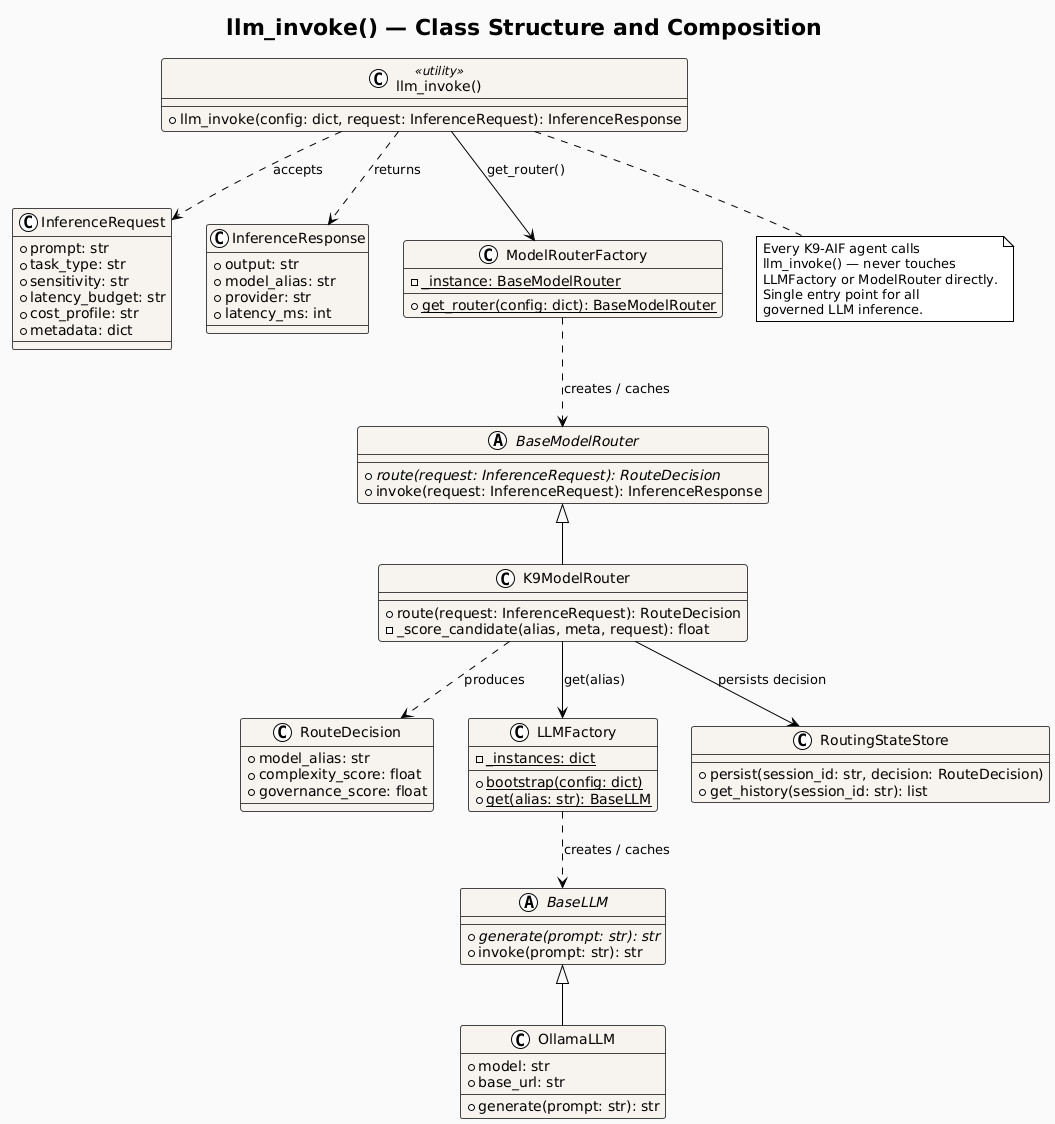

The diagram above was rendered by PlantUML. Its source (embedded in the PNG):
@startuml
!theme plain
skinparam backgroundColor #FAFAFA
skinparam defaultFontName Arial
skinparam ClassBackgroundColor #f7f4ef
skinparam ClassBorderColor #444444

title llm_invoke() — Class Structure and Composition

class "llm_invoke()" as F <<utility>> {
  + llm_invoke(config: dict, request: InferenceRequest): InferenceResponse
}

class InferenceRequest {
  + prompt: str
  + task_type: str
  + sensitivity: str
  + latency_budget: str
  + cost_profile: str
  + metadata: dict
}

class InferenceResponse {
  + output: str
  + model_alias: str
  + provider: str
  + latency_ms: int
}

class ModelRouterFactory {
  - {static} _instance: BaseModelRouter
  + {static} get_router(config: dict): BaseModelRouter
}

abstract class BaseModelRouter {
  + {abstract} route(request: InferenceRequest): RouteDecision
  + invoke(request: InferenceRequest): InferenceResponse
}

class K9ModelRouter {
  + route(request: InferenceRequest): RouteDecision
  - _score_candidate(alias, meta, request): float
}

class RouteDecision {
  + model_alias: str
  + complexity_score: float
  + governance_score: float
}

class LLMFactory {
  - {static} _instances: dict
  + {static} bootstrap(config: dict)
  + {static} get(alias: str): BaseLLM
}

abstract class BaseLLM {
  + {abstract} generate(prompt: str): str
  + invoke(prompt: str): str
}

class OllamaLLM {
  + model: str
  + base_url: str
  + generate(prompt: str): str
}

class RoutingStateStore {
  + persist(session_id: str, decision: RouteDecision)
  + get_history(session_id: str): list
}

note bottom of F
  Every K9-AIF agent calls
  llm_invoke() — never touches
  LLMFactory or ModelRouter directly.
  Single entry point for all
  governed LLM inference.
end note

F ..> InferenceRequest : accepts
F ..> InferenceResponse : returns
F --> ModelRouterFactory : get_router()
ModelRouterFactory ..> BaseModelRouter : creates / caches
BaseModelRouter <|-- K9ModelRouter
K9ModelRouter ..> RouteDecision : produces
K9ModelRouter --> LLMFactory : get(alias)
K9ModelRouter --> RoutingStateStore : persists decision
LLMFactory ..> BaseLLM : creates / caches
BaseLLM <|-- OllamaLLM
@enduml